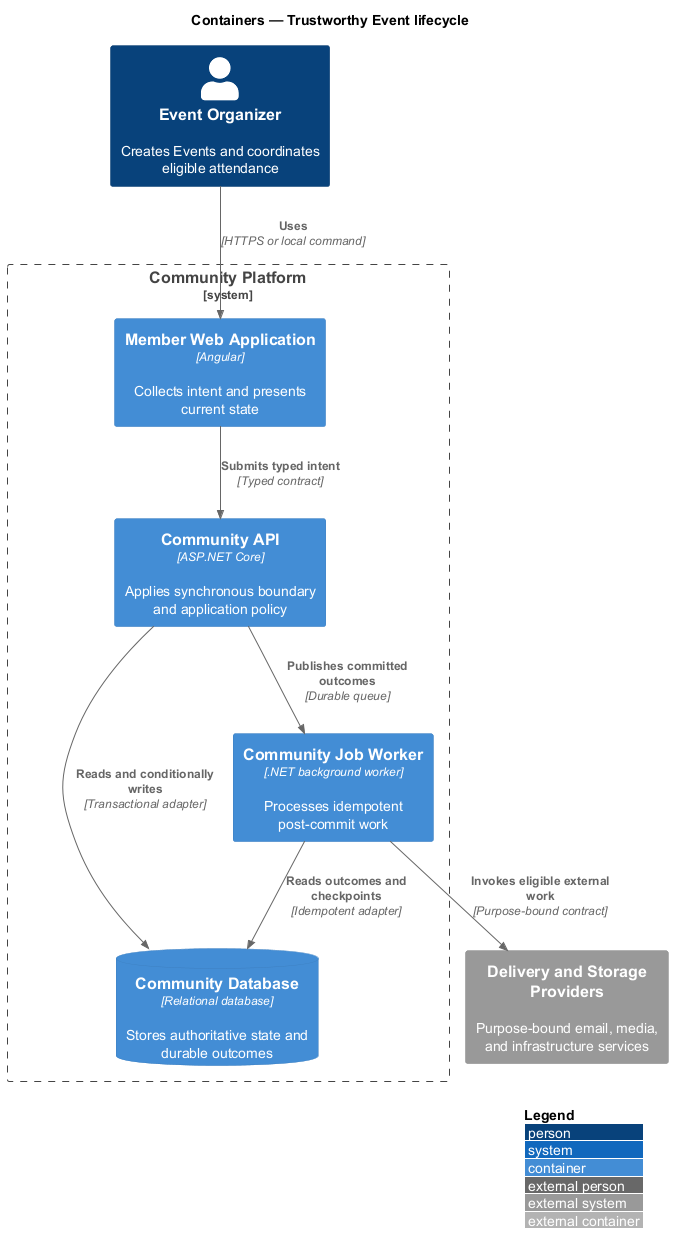

The diagram above was rendered by PlantUML. Its source (embedded in the PNG):
@startuml
!include <C4/C4_Container>
LAYOUT_WITH_LEGEND()
title Containers — Trustworthy Event lifecycle

Person(actor, "Event Organizer", "Creates Events and coordinates eligible attendance")
System_Ext(external, "Delivery and Storage Providers", "Purpose-bound email, media, and infrastructure services")
System_Boundary(system, "Community Platform") {
  Container(frontend, "Member Web Application", "Angular", "Collects intent and presents current state")
  Container(backend, "Community API", "ASP.NET Core", "Applies synchronous boundary and application policy")
  Container(worker, "Community Job Worker", ".NET background worker", "Processes idempotent post-commit work")
  ContainerDb(store, "Community Database", "Relational database", "Stores authoritative state and durable outcomes")
}

Rel(actor, frontend, "Uses", "HTTPS or local command")
Rel(frontend, backend, "Submits typed intent", "Typed contract")
Rel(backend, store, "Reads and conditionally writes", "Transactional adapter")
Rel(backend, worker, "Publishes committed outcomes", "Durable queue")
Rel(worker, store, "Reads outcomes and checkpoints", "Idempotent adapter")
Rel(worker, external, "Invokes eligible external work", "Purpose-bound contract")
@enduml